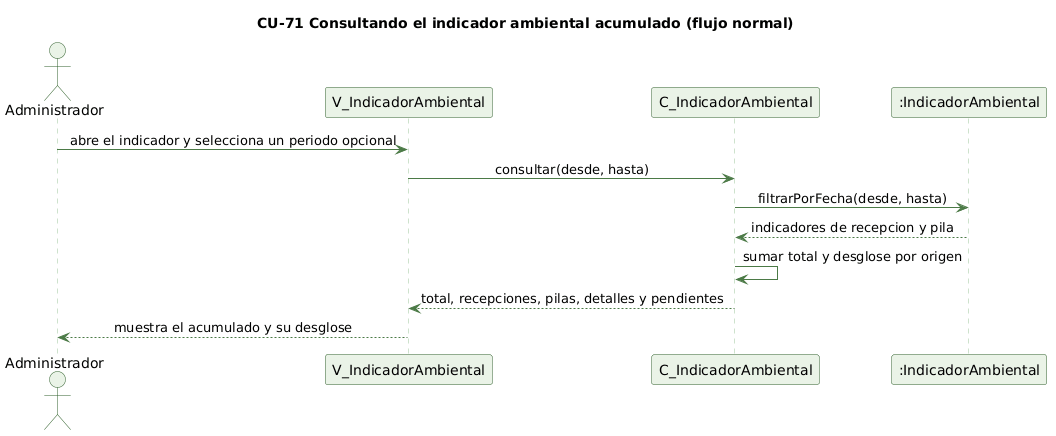

The diagram above was rendered by PlantUML. Its source (embedded in the PNG):
@startuml cu71-indicador-ambiental-normal
' CU-71 Consultando el indicador ambiental acumulado - flujo normal
skinparam backgroundColor #FFFFFF
skinparam shadowing false
skinparam defaultFontName Helvetica
skinparam sequenceMessageAlign center
skinparam ParticipantBackgroundColor #EAF3E7
skinparam ParticipantBorderColor #2E5E2A
skinparam ActorBackgroundColor #EAF3E7
skinparam ActorBorderColor #2E5E2A
skinparam sequenceLifeLineBorderColor #9CC49A
skinparam ArrowColor #4B7A46

title CU-71 Consultando el indicador ambiental acumulado (flujo normal)

actor Administrador
participant "V_IndicadorAmbiental" as V
participant "C_IndicadorAmbiental" as C
participant ":IndicadorAmbiental" as IA

Administrador -> V : abre el indicador y selecciona un periodo opcional
V -> C : consultar(desde, hasta)
C -> IA : filtrarPorFecha(desde, hasta)
IA --> C : indicadores de recepcion y pila
C -> C : sumar total y desglose por origen
C --> V : total, recepciones, pilas, detalles y pendientes
V --> Administrador : muestra el acumulado y su desglose

@enduml